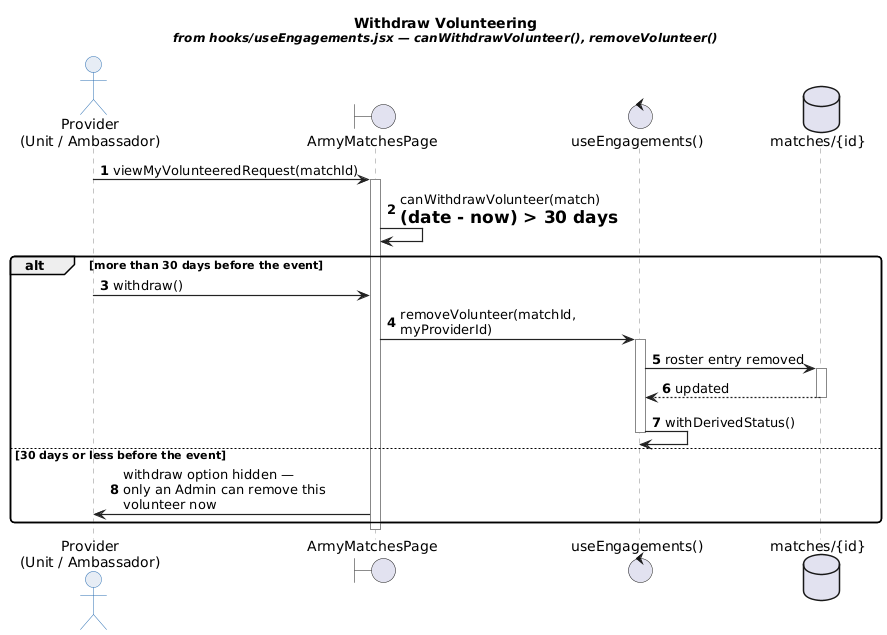

The diagram above was rendered by PlantUML. Its source (embedded in the PNG):
@startuml seq09_withdraw_volunteering
skinparam backgroundColor white
skinparam sequenceArrowThickness 1.2
skinparam roundcorner 8
skinparam maxMessageSize 220
skinparam sequence {
  ActorBorderColor #2b6fb3
  ActorBackgroundColor #e7edf5
  ParticipantBorderColor #2b6fb3
  ParticipantBackgroundColor #bfe0f5
  LifeLineBorderColor #888888
  ArrowColor #222222
  NoteBackgroundColor #fff6cf
  NoteBorderColor #b8a23a
}
title Withdraw Volunteering\n<size:12><i>from hooks/useEngagements.jsx — canWithdrawVolunteer(), removeVolunteer()</i></size>

actor "Provider\n(Unit / Ambassador)" as provider
boundary "ArmyMatchesPage" as page
control "useEngagements()" as hook
database "matches/{id}" as db

autonumber 1

provider -> page ++ : viewMyVolunteeredRequest(matchId)
page -> page : canWithdrawVolunteer(match)\n= (date - now) > 30 days

alt more than 30 days before the event
  provider -> page : withdraw()
  page -> hook ++ : removeVolunteer(matchId, myProviderId)
  hook -> db ++ : roster entry removed
  db --> hook -- : updated
  hook -> hook : withDerivedStatus()
  deactivate hook
else 30 days or less before the event
  page -> provider : withdraw option hidden —\nonly an Admin can remove this volunteer now
end
deactivate page

@enduml